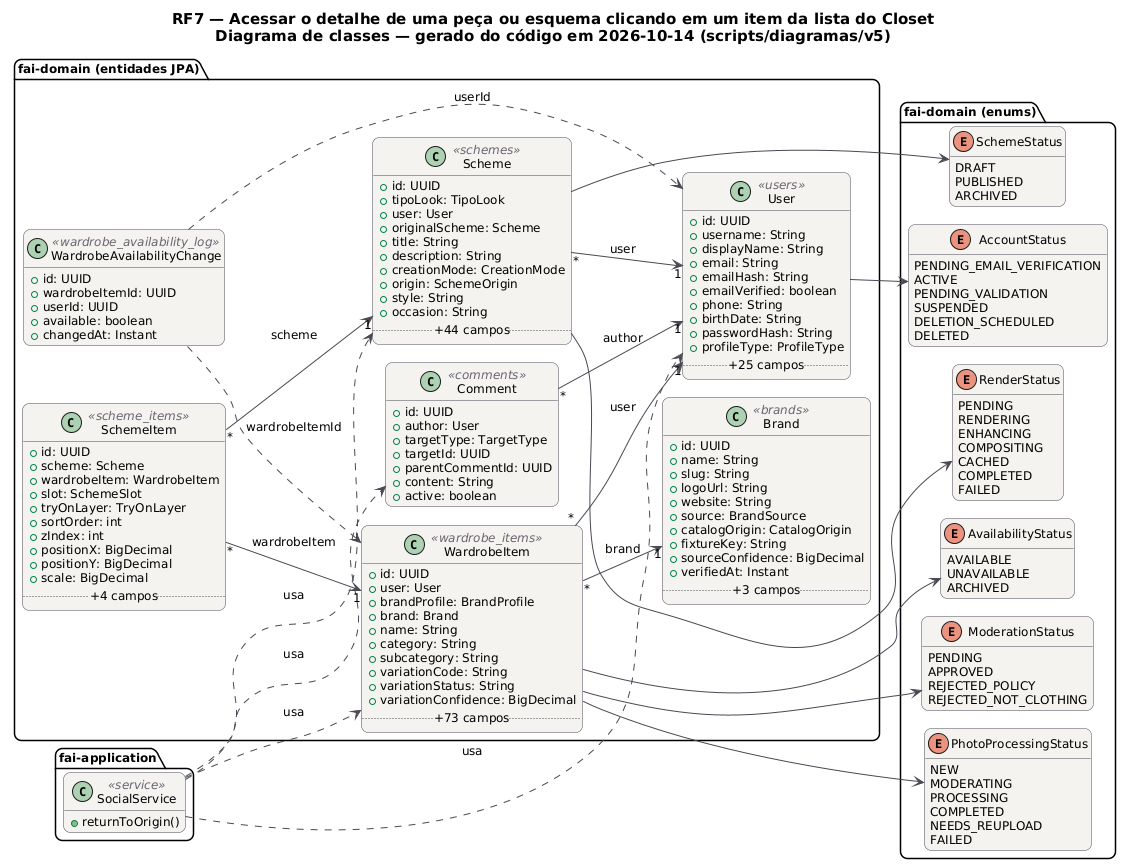

The diagram above was rendered by PlantUML. Its source (embedded in the PNG):
@startuml RF7_Classes
!pragma layout smetana
skinparam backgroundColor #FFFFFF
skinparam shadowing false
skinparam defaultFontName "DejaVu Sans"
skinparam defaultFontSize 12
skinparam titleFontSize 15
skinparam roundcorner 14
skinparam ArrowColor #52606D
skinparam note {
  BackgroundColor #FFFDEB
  BorderColor #D8CE78
  FontColor #554F24
}
skinparam class {
  BackgroundColor #F4F2EF
  BorderColor #4A4852
  ArrowColor #4A4852
  StereotypeFontColor #6B6470
}
hide empty members
left to right direction
title RF7 — Acessar o detalhe de uma peça ou esquema clicando em um item da lista do Closet\nDiagrama de classes — gerado do código em 2026-10-14 (scripts/diagramas/v5)

package "fai-domain (entidades JPA)" {
  class Brand <<brands>> {
    +id: UUID
    +name: String
    +slug: String
    +logoUrl: String
    +website: String
    +source: BrandSource
    +catalogOrigin: CatalogOrigin
    +fixtureKey: String
    +sourceConfidence: BigDecimal
    +verifiedAt: Instant
    .. +3 campos ..
  }
  class Comment <<comments>> {
    +id: UUID
    +author: User
    +targetType: TargetType
    +targetId: UUID
    +parentCommentId: UUID
    +content: String
    +active: boolean
  }
  class Scheme <<schemes>> {
    +id: UUID
    +tipoLook: TipoLook
    +user: User
    +originalScheme: Scheme
    +title: String
    +description: String
    +creationMode: CreationMode
    +origin: SchemeOrigin
    +style: String
    +occasion: String
    .. +44 campos ..
  }
  class SchemeItem <<scheme_items>> {
    +id: UUID
    +scheme: Scheme
    +wardrobeItem: WardrobeItem
    +slot: SchemeSlot
    +tryOnLayer: TryOnLayer
    +sortOrder: int
    +zIndex: int
    +positionX: BigDecimal
    +positionY: BigDecimal
    +scale: BigDecimal
    .. +4 campos ..
  }
  class User <<users>> {
    +id: UUID
    +username: String
    +displayName: String
    +email: String
    +emailHash: String
    +emailVerified: boolean
    +phone: String
    +birthDate: String
    +passwordHash: String
    +profileType: ProfileType
    .. +25 campos ..
  }
  class WardrobeAvailabilityChange <<wardrobe_availability_log>> {
    +id: UUID
    +wardrobeItemId: UUID
    +userId: UUID
    +available: boolean
    +changedAt: Instant
  }
  class WardrobeItem <<wardrobe_items>> {
    +id: UUID
    +user: User
    +brandProfile: BrandProfile
    +brand: Brand
    +name: String
    +category: String
    +subcategory: String
    +variationCode: String
    +variationStatus: String
    +variationConfidence: BigDecimal
    .. +73 campos ..
  }
}
package "fai-domain (enums)" {
  enum SchemeStatus {
    DRAFT
    PUBLISHED
    ARCHIVED
  }
  enum RenderStatus {
    PENDING
    RENDERING
    ENHANCING
    COMPOSITING
    CACHED
    COMPLETED
    FAILED
  }
  enum AccountStatus {
    PENDING_EMAIL_VERIFICATION
    ACTIVE
    PENDING_VALIDATION
    SUSPENDED
    DELETION_SCHEDULED
    DELETED
  }
  enum AvailabilityStatus {
    AVAILABLE
    UNAVAILABLE
    ARCHIVED
  }
  enum ModerationStatus {
    PENDING
    APPROVED
    REJECTED_POLICY
    REJECTED_NOT_CLOTHING
  }
  enum PhotoProcessingStatus {
    NEW
    MODERATING
    PROCESSING
    COMPLETED
    NEEDS_REUPLOAD
    FAILED
  }
}
package "fai-application" {
  class SocialService <<service>> {
    +returnToOrigin()
  }
}
SocialService ..> Comment : usa
SocialService ..> Scheme : usa
SocialService ..> User : usa
SocialService ..> WardrobeItem : usa
Comment "*" --> "1" User : author
Scheme "*" --> "1" User : user
Scheme --> RenderStatus
Scheme --> SchemeStatus
SchemeItem "*" --> "1" Scheme : scheme
SchemeItem "*" --> "1" WardrobeItem : wardrobeItem
User --> AccountStatus
WardrobeAvailabilityChange ..> User : userId
WardrobeAvailabilityChange ..> WardrobeItem : wardrobeItemId
WardrobeItem "*" --> "1" Brand : brand
WardrobeItem "*" --> "1" User : user
WardrobeItem --> AvailabilityStatus
WardrobeItem --> ModerationStatus
WardrobeItem --> PhotoProcessingStatus
@enduml